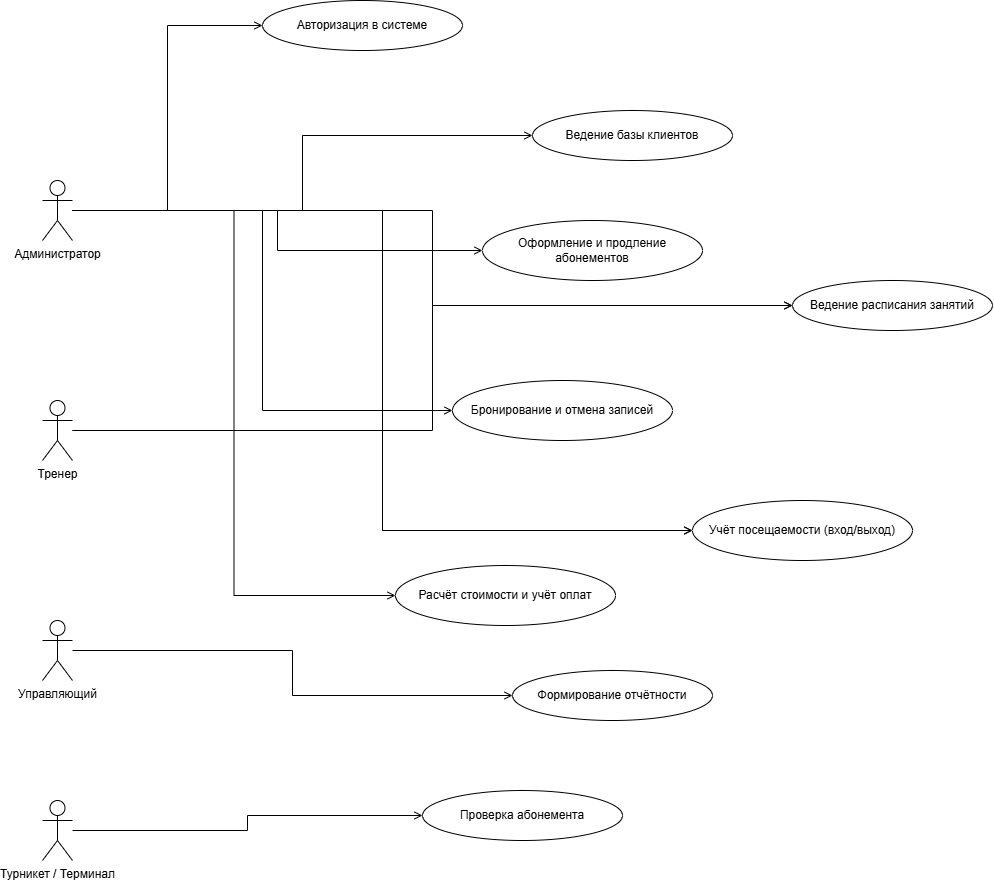

The diagram above was exported from draw.io. Its source (the exported page's mxGraphModel, read from the mxfile embedded in the PNG):
<mxGraphModel dx="2771" dy="1054" grid="1" gridSize="10" guides="1" tooltips="1" connect="1" arrows="1" fold="1" page="1" pageScale="1" pageWidth="827" pageHeight="1169" math="0" shadow="0">
  <root>
    <mxCell id="0" />
    <mxCell id="1" parent="0" />
    <mxCell id="Idvlr4Z-vtjHAk6mo-uh-200" parent="1" style="shape=umlActor;verticalLabelPosition=bottom;verticalAlign=top;html=1;fillColor=#ffffff;strokeColor=#000000;" value="Администратор" vertex="1">
      <mxGeometry height="60" width="30" x="60" y="200" as="geometry" />
    </mxCell>
    <mxCell id="Idvlr4Z-vtjHAk6mo-uh-201" parent="1" style="shape=umlActor;verticalLabelPosition=bottom;verticalAlign=top;html=1;fillColor=#ffffff;strokeColor=#000000;" value="Тренер" vertex="1">
      <mxGeometry height="60" width="30" x="60" y="420" as="geometry" />
    </mxCell>
    <mxCell id="Idvlr4Z-vtjHAk6mo-uh-202" parent="1" style="shape=umlActor;verticalLabelPosition=bottom;verticalAlign=top;html=1;fillColor=#ffffff;strokeColor=#000000;" value="Управляющий" vertex="1">
      <mxGeometry height="60" width="30" x="60" y="640" as="geometry" />
    </mxCell>
    <mxCell id="Idvlr4Z-vtjHAk6mo-uh-203" parent="1" style="shape=umlActor;verticalLabelPosition=bottom;verticalAlign=top;html=1;fillColor=#ffffff;strokeColor=#000000;" value="Турникет / Терминал" vertex="1">
      <mxGeometry height="60" width="30" x="60" y="820" as="geometry" />
    </mxCell>
    <mxCell id="Idvlr4Z-vtjHAk6mo-uh-205" parent="1" style="ellipse;whiteSpace=wrap;html=1;fillColor=#ffffff;strokeColor=#000000;" value="Авторизация в системе" vertex="1">
      <mxGeometry height="50" width="200" x="280" y="20" as="geometry" />
    </mxCell>
    <mxCell id="Idvlr4Z-vtjHAk6mo-uh-206" parent="1" style="ellipse;whiteSpace=wrap;html=1;fillColor=#ffffff;strokeColor=#000000;" value="Ведение базы клиентов" vertex="1">
      <mxGeometry height="50" width="200" x="550" y="130" as="geometry" />
    </mxCell>
    <mxCell id="Idvlr4Z-vtjHAk6mo-uh-207" parent="1" style="ellipse;whiteSpace=wrap;html=1;fillColor=#ffffff;strokeColor=#000000;" value="Оформление и продление абонементов" vertex="1">
      <mxGeometry height="60" width="220" x="500" y="240" as="geometry" />
    </mxCell>
    <mxCell id="Idvlr4Z-vtjHAk6mo-uh-208" parent="1" style="ellipse;whiteSpace=wrap;html=1;fillColor=#ffffff;strokeColor=#000000;" value="Ведение расписания занятий" vertex="1">
      <mxGeometry height="50" width="200" x="810" y="300" as="geometry" />
    </mxCell>
    <mxCell id="Idvlr4Z-vtjHAk6mo-uh-209" parent="1" style="ellipse;whiteSpace=wrap;html=1;fillColor=#ffffff;strokeColor=#000000;" value="Бронирование и отмена записей" vertex="1">
      <mxGeometry height="60" width="220" x="470" y="400" as="geometry" />
    </mxCell>
    <mxCell id="Idvlr4Z-vtjHAk6mo-uh-210" parent="1" style="ellipse;whiteSpace=wrap;html=1;fillColor=#ffffff;strokeColor=#000000;" value="Учёт посещаемости (вход/выход)" vertex="1">
      <mxGeometry height="60" width="220" x="710" y="520" as="geometry" />
    </mxCell>
    <mxCell id="Idvlr4Z-vtjHAk6mo-uh-211" parent="1" style="ellipse;whiteSpace=wrap;html=1;fillColor=#ffffff;strokeColor=#000000;" value="Расчёт стоимости и учёт оплат" vertex="1">
      <mxGeometry height="60" width="220" x="413" y="585" as="geometry" />
    </mxCell>
    <mxCell id="Idvlr4Z-vtjHAk6mo-uh-212" parent="1" style="ellipse;whiteSpace=wrap;html=1;fillColor=#ffffff;strokeColor=#000000;" value="Формирование отчётности" vertex="1">
      <mxGeometry height="50" width="200" x="530" y="690" as="geometry" />
    </mxCell>
    <mxCell id="Idvlr4Z-vtjHAk6mo-uh-213" parent="1" style="ellipse;whiteSpace=wrap;html=1;fillColor=#ffffff;strokeColor=#000000;" value="Проверка абонемента" vertex="1">
      <mxGeometry height="50" width="200" x="440" y="810" as="geometry" />
    </mxCell>
    <mxCell id="Idvlr4Z-vtjHAk6mo-uh-214" edge="1" parent="1" source="Idvlr4Z-vtjHAk6mo-uh-200" style="endArrow=open;html=1;rounded=0;edgeStyle=orthogonalEdgeStyle;exitX=1;exitY=0.5;exitDx=0;exitDy=0;entryX=0;entryY=0.5;entryDx=0;entryDy=0;" target="Idvlr4Z-vtjHAk6mo-uh-205">
      <mxGeometry relative="1" as="geometry" />
    </mxCell>
    <mxCell id="Idvlr4Z-vtjHAk6mo-uh-215" edge="1" parent="1" source="Idvlr4Z-vtjHAk6mo-uh-200" style="endArrow=open;html=1;rounded=0;edgeStyle=orthogonalEdgeStyle;exitX=1;exitY=0.5;exitDx=0;exitDy=0;entryX=0;entryY=0.5;entryDx=0;entryDy=0;" target="Idvlr4Z-vtjHAk6mo-uh-206">
      <mxGeometry relative="1" as="geometry" />
    </mxCell>
    <mxCell id="Idvlr4Z-vtjHAk6mo-uh-216" edge="1" parent="1" source="Idvlr4Z-vtjHAk6mo-uh-200" style="endArrow=open;html=1;rounded=0;edgeStyle=orthogonalEdgeStyle;exitX=1;exitY=0.5;exitDx=0;exitDy=0;entryX=0;entryY=0.5;entryDx=0;entryDy=0;" target="Idvlr4Z-vtjHAk6mo-uh-207">
      <mxGeometry relative="1" as="geometry" />
    </mxCell>
    <mxCell id="Idvlr4Z-vtjHAk6mo-uh-217" edge="1" parent="1" source="Idvlr4Z-vtjHAk6mo-uh-200" style="endArrow=open;html=1;rounded=0;edgeStyle=orthogonalEdgeStyle;exitX=1;exitY=0.5;exitDx=0;exitDy=0;entryX=0;entryY=0.5;entryDx=0;entryDy=0;" target="Idvlr4Z-vtjHAk6mo-uh-208">
      <mxGeometry relative="1" as="geometry" />
    </mxCell>
    <mxCell id="Idvlr4Z-vtjHAk6mo-uh-218" edge="1" parent="1" source="Idvlr4Z-vtjHAk6mo-uh-200" style="endArrow=open;html=1;rounded=0;edgeStyle=orthogonalEdgeStyle;exitX=1;exitY=0.5;exitDx=0;exitDy=0;entryX=0;entryY=0.5;entryDx=0;entryDy=0;" target="Idvlr4Z-vtjHAk6mo-uh-209">
      <mxGeometry relative="1" as="geometry" />
    </mxCell>
    <mxCell id="Idvlr4Z-vtjHAk6mo-uh-219" edge="1" parent="1" source="Idvlr4Z-vtjHAk6mo-uh-200" style="endArrow=open;html=1;rounded=0;edgeStyle=orthogonalEdgeStyle;exitX=1;exitY=0.5;exitDx=0;exitDy=0;entryX=0;entryY=0.5;entryDx=0;entryDy=0;" target="Idvlr4Z-vtjHAk6mo-uh-210">
      <mxGeometry relative="1" as="geometry" />
    </mxCell>
    <mxCell id="Idvlr4Z-vtjHAk6mo-uh-220" edge="1" parent="1" source="Idvlr4Z-vtjHAk6mo-uh-200" style="endArrow=open;html=1;rounded=0;edgeStyle=orthogonalEdgeStyle;exitX=1;exitY=0.5;exitDx=0;exitDy=0;entryX=0;entryY=0.5;entryDx=0;entryDy=0;" target="Idvlr4Z-vtjHAk6mo-uh-211">
      <mxGeometry relative="1" as="geometry" />
    </mxCell>
    <mxCell id="Idvlr4Z-vtjHAk6mo-uh-221" edge="1" parent="1" source="Idvlr4Z-vtjHAk6mo-uh-201" style="endArrow=open;html=1;rounded=0;edgeStyle=orthogonalEdgeStyle;exitX=1;exitY=0.5;exitDx=0;exitDy=0;entryX=0;entryY=0.5;entryDx=0;entryDy=0;" target="Idvlr4Z-vtjHAk6mo-uh-208">
      <mxGeometry relative="1" as="geometry" />
    </mxCell>
    <mxCell id="Idvlr4Z-vtjHAk6mo-uh-222" edge="1" parent="1" source="Idvlr4Z-vtjHAk6mo-uh-201" style="endArrow=open;html=1;rounded=0;edgeStyle=orthogonalEdgeStyle;exitX=1;exitY=0.5;exitDx=0;exitDy=0;entryX=0;entryY=0.5;entryDx=0;entryDy=0;" target="Idvlr4Z-vtjHAk6mo-uh-210">
      <mxGeometry relative="1" as="geometry" />
    </mxCell>
    <mxCell id="Idvlr4Z-vtjHAk6mo-uh-223" edge="1" parent="1" source="Idvlr4Z-vtjHAk6mo-uh-202" style="endArrow=open;html=1;rounded=0;edgeStyle=orthogonalEdgeStyle;exitX=1;exitY=0.5;exitDx=0;exitDy=0;entryX=0;entryY=0.5;entryDx=0;entryDy=0;" target="Idvlr4Z-vtjHAk6mo-uh-212">
      <mxGeometry relative="1" as="geometry" />
    </mxCell>
    <mxCell id="Idvlr4Z-vtjHAk6mo-uh-224" edge="1" parent="1" source="Idvlr4Z-vtjHAk6mo-uh-203" style="endArrow=open;html=1;rounded=0;edgeStyle=orthogonalEdgeStyle;exitX=1;exitY=0.5;exitDx=0;exitDy=0;entryX=0;entryY=0.5;entryDx=0;entryDy=0;" target="Idvlr4Z-vtjHAk6mo-uh-213">
      <mxGeometry relative="1" as="geometry" />
    </mxCell>
  </root>
</mxGraphModel>